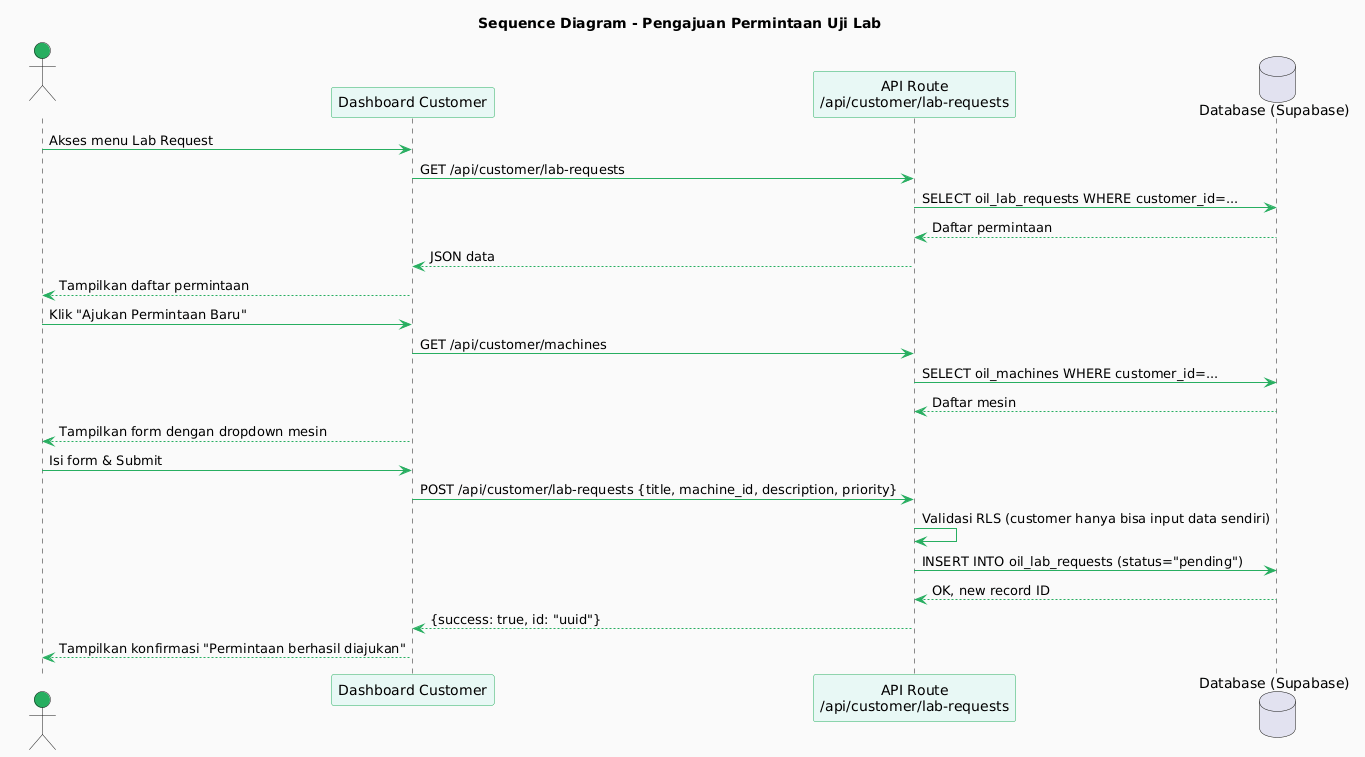

The diagram above was rendered by PlantUML. Its source (embedded in the PNG):
@startuml
skinparam backgroundColor #FAFAFA
skinparam sequence {
  ArrowColor #27AE60
  ParticipantBackgroundColor #E8F8F5
  ParticipantBorderColor #27AE60
  ActorBackgroundColor #27AE60
  ActorFontColor #FFFFFF
}
title Sequence Diagram - Pengajuan Permintaan Uji Lab

actor "Customer" as cust
participant "Dashboard Customer" as page
participant "API Route\n/api/customer/lab-requests" as api
database "Database (Supabase)" as db

cust -> page : Akses menu Lab Request
page -> api : GET /api/customer/lab-requests
api -> db : SELECT oil_lab_requests WHERE customer_id=...
db --> api : Daftar permintaan
api --> page : JSON data
page --> cust : Tampilkan daftar permintaan

cust -> page : Klik "Ajukan Permintaan Baru"
page -> api : GET /api/customer/machines
api -> db : SELECT oil_machines WHERE customer_id=...
db --> api : Daftar mesin
page --> cust : Tampilkan form dengan dropdown mesin

cust -> page : Isi form & Submit
page -> api : POST /api/customer/lab-requests {title, machine_id, description, priority}

api -> api : Validasi RLS (customer hanya bisa input data sendiri)
api -> db : INSERT INTO oil_lab_requests (status="pending")
db --> api : OK, new record ID

api --> page : {success: true, id: "uuid"}
page --> cust : Tampilkan konfirmasi "Permintaan berhasil diajukan"
@enduml